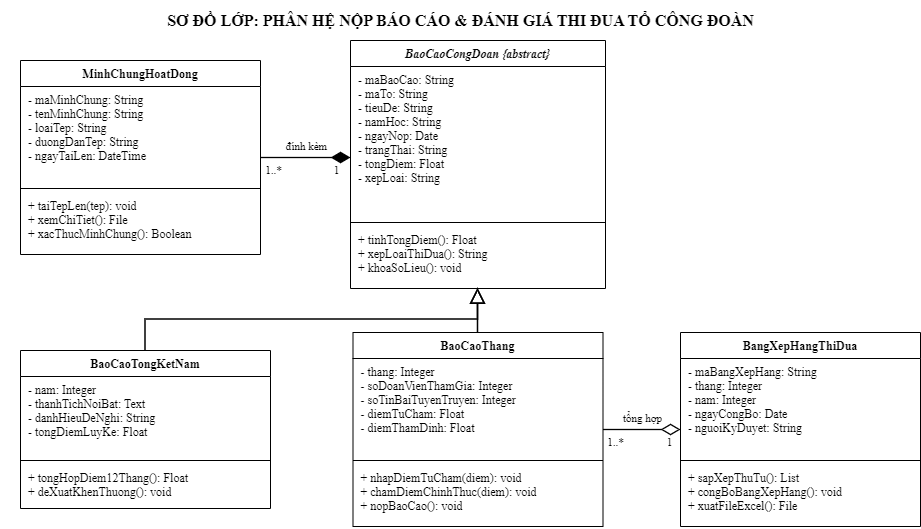

The diagram above was exported from draw.io. Its source (the exported page's mxGraphModel, read from the mxfile embedded in the PNG):
<mxGraphModel dx="1414" dy="777" grid="1" gridSize="10" guides="1" tooltips="1" connect="1" arrows="1" fold="1" page="1" pageScale="1" pageWidth="1000" pageHeight="600" background="#ffffff" math="0" shadow="0">
  <root>
    <mxCell id="0" />
    <mxCell id="1" parent="0" />
    <mxCell id="CD3_Bao_cao_Danh_gia_Thi_dua_To_Cong_doan_title" parent="1" style="text;html=1;strokeColor=none;fillColor=none;align=center;verticalAlign=middle;fontSize=16;fontStyle=1;fontFamily=Times New Roman;" value="SƠ ĐỒ LỚP: PHÂN HỆ NỘP BÁO CÁO &amp; ĐÁNH GIÁ THI ĐUA TỔ CÔNG ĐOÀN" vertex="1">
      <mxGeometry height="40" width="920" x="40" y="20" as="geometry" />
    </mxCell>
    <mxCell id="c3_baocao" parent="1" style="swimlane;fontStyle=3;align=center;verticalAlign=top;childLayout=stackLayout;horizontal=1;startSize=26;horizontalStack=0;resizeParent=1;resizeParentMax=0;resizeLast=0;collapsible=0;marginBottom=0;fillColor=#ffffff;strokeColor=#000000;fontFamily=Times New Roman;fontSize=12;" value="BaoCaoCongDoan {abstract}" vertex="1">
      <mxGeometry height="248" width="255" x="390" y="60" as="geometry" />
    </mxCell>
    <mxCell id="c3_baocao_attrs" parent="c3_baocao" style="text;strokeColor=none;fillColor=none;align=left;verticalAlign=top;spacingLeft=6;spacingRight=4;overflow=hidden;rotatable=0;points=[[0,0.5],[1,0.5]];portConstraint=eastwest;fontFamily=Times New Roman;fontSize=12;" value="- maBaoCao: String&#10;- maTo: String&#10;- tieuDe: String&#10;- namHoc: String&#10;- ngayNop: Date&#10;- trangThai: String&#10;- tongDiem: Float&#10;- xepLoai: String" vertex="1">
      <mxGeometry height="152" width="255" y="26" as="geometry" />
    </mxCell>
    <mxCell id="c3_baocao_sep" parent="c3_baocao" style="line;strokeWidth=1;fillColor=none;align=left;verticalAlign=middle;spacingTop=-1;spacingLeft=3;spacingRight=3;rotatable=0;labelPosition=right;points=[];portConstraint=eastwest;strokeColor=#000000;" value="" vertex="1">
      <mxGeometry height="8" width="255" y="178" as="geometry" />
    </mxCell>
    <mxCell id="c3_baocao_methods" parent="c3_baocao" style="text;strokeColor=none;fillColor=none;align=left;verticalAlign=top;spacingLeft=6;spacingRight=4;overflow=hidden;rotatable=0;points=[[0,0.5],[1,0.5]];portConstraint=eastwest;fontFamily=Times New Roman;fontSize=12;" value="+ tinhTongDiem(): Float&#10;+ xepLoaiThiDua(): String&#10;+ khoaSoLieu(): void" vertex="1">
      <mxGeometry height="62" width="255" y="186" as="geometry" />
    </mxCell>
    <mxCell id="c3_bcthang" parent="1" style="swimlane;fontStyle=1;align=center;verticalAlign=top;childLayout=stackLayout;horizontal=1;startSize=26;horizontalStack=0;resizeParent=1;resizeParentMax=0;resizeLast=0;collapsible=0;marginBottom=0;fillColor=#ffffff;strokeColor=#000000;fontFamily=Times New Roman;fontSize=12;" value="BaoCaoThang" vertex="1">
      <mxGeometry height="194" width="250" x="392.5" y="352" as="geometry" />
    </mxCell>
    <mxCell id="c3_bcthang_attrs" parent="c3_bcthang" style="text;strokeColor=none;fillColor=none;align=left;verticalAlign=top;spacingLeft=6;spacingRight=4;overflow=hidden;rotatable=0;points=[[0,0.5],[1,0.5]];portConstraint=eastwest;fontFamily=Times New Roman;fontSize=12;" value="- thang: Integer&#10;- soDoanVienThamGia: Integer&#10;- soTinBaiTuyenTruyen: Integer&#10;- diemTuCham: Float&#10;- diemThamDinh: Float" vertex="1">
      <mxGeometry height="98" width="250" y="26" as="geometry" />
    </mxCell>
    <mxCell id="c3_bcthang_sep" parent="c3_bcthang" style="line;strokeWidth=1;fillColor=none;align=left;verticalAlign=middle;spacingTop=-1;spacingLeft=3;spacingRight=3;rotatable=0;labelPosition=right;points=[];portConstraint=eastwest;strokeColor=#000000;" value="" vertex="1">
      <mxGeometry height="8" width="250" y="124" as="geometry" />
    </mxCell>
    <mxCell id="c3_bcthang_methods" parent="c3_bcthang" style="text;strokeColor=none;fillColor=none;align=left;verticalAlign=top;spacingLeft=6;spacingRight=4;overflow=hidden;rotatable=0;points=[[0,0.5],[1,0.5]];portConstraint=eastwest;fontFamily=Times New Roman;fontSize=12;" value="+ nhapDiemTuCham(diem): void&#10;+ chamDiemChinhThuc(diem): void&#10;+ nopBaoCao(): void" vertex="1">
      <mxGeometry height="62" width="250" y="132" as="geometry" />
    </mxCell>
    <mxCell id="c3_bcnam" parent="1" style="swimlane;fontStyle=1;align=center;verticalAlign=top;childLayout=stackLayout;horizontal=1;startSize=26;horizontalStack=0;resizeParent=1;resizeParentMax=0;resizeLast=0;collapsible=0;marginBottom=0;fillColor=#ffffff;strokeColor=#000000;fontFamily=Times New Roman;fontSize=12;" value="BaoCaoTongKetNam" vertex="1">
      <mxGeometry height="158" width="250" x="60" y="370" as="geometry" />
    </mxCell>
    <mxCell id="c3_bcnam_attrs" parent="c3_bcnam" style="text;strokeColor=none;fillColor=none;align=left;verticalAlign=top;spacingLeft=6;spacingRight=4;overflow=hidden;rotatable=0;points=[[0,0.5],[1,0.5]];portConstraint=eastwest;fontFamily=Times New Roman;fontSize=12;" value="- nam: Integer&#10;- thanhTichNoiBat: Text&#10;- danhHieuDeNghi: String&#10;- tongDiemLuyKe: Float" vertex="1">
      <mxGeometry height="80" width="250" y="26" as="geometry" />
    </mxCell>
    <mxCell id="c3_bcnam_sep" parent="c3_bcnam" style="line;strokeWidth=1;fillColor=none;align=left;verticalAlign=middle;spacingTop=-1;spacingLeft=3;spacingRight=3;rotatable=0;labelPosition=right;points=[];portConstraint=eastwest;strokeColor=#000000;" value="" vertex="1">
      <mxGeometry height="8" width="250" y="106" as="geometry" />
    </mxCell>
    <mxCell id="c3_bcnam_methods" parent="c3_bcnam" style="text;strokeColor=none;fillColor=none;align=left;verticalAlign=top;spacingLeft=6;spacingRight=4;overflow=hidden;rotatable=0;points=[[0,0.5],[1,0.5]];portConstraint=eastwest;fontFamily=Times New Roman;fontSize=12;" value="+ tongHopDiem12Thang(): Float&#10;+ deXuatKhenThuong(): void" vertex="1">
      <mxGeometry height="44" width="250" y="114" as="geometry" />
    </mxCell>
    <mxCell id="c3_minhchung" parent="1" style="swimlane;fontStyle=1;align=center;verticalAlign=top;childLayout=stackLayout;horizontal=1;startSize=26;horizontalStack=0;resizeParent=1;resizeParentMax=0;resizeLast=0;collapsible=0;marginBottom=0;fillColor=#ffffff;strokeColor=#000000;fontFamily=Times New Roman;fontSize=12;" value="MinhChungHoatDong" vertex="1">
      <mxGeometry height="194" width="240" x="60" y="80" as="geometry" />
    </mxCell>
    <mxCell id="c3_minhchung_attrs" parent="c3_minhchung" style="text;strokeColor=none;fillColor=none;align=left;verticalAlign=top;spacingLeft=6;spacingRight=4;overflow=hidden;rotatable=0;points=[[0,0.5],[1,0.5]];portConstraint=eastwest;fontFamily=Times New Roman;fontSize=12;" value="- maMinhChung: String&#10;- tenMinhChung: String&#10;- loaiTep: String&#10;- duongDanTep: String&#10;- ngayTaiLen: DateTime" vertex="1">
      <mxGeometry height="98" width="240" y="26" as="geometry" />
    </mxCell>
    <mxCell id="c3_minhchung_sep" parent="c3_minhchung" style="line;strokeWidth=1;fillColor=none;align=left;verticalAlign=middle;spacingTop=-1;spacingLeft=3;spacingRight=3;rotatable=0;labelPosition=right;points=[];portConstraint=eastwest;strokeColor=#000000;" value="" vertex="1">
      <mxGeometry height="8" width="240" y="124" as="geometry" />
    </mxCell>
    <mxCell id="c3_minhchung_methods" parent="c3_minhchung" style="text;strokeColor=none;fillColor=none;align=left;verticalAlign=top;spacingLeft=6;spacingRight=4;overflow=hidden;rotatable=0;points=[[0,0.5],[1,0.5]];portConstraint=eastwest;fontFamily=Times New Roman;fontSize=12;" value="+ taiTepLen(tep): void&#10;+ xemChiTiet(): File&#10;+ xacThucMinhChung(): Boolean" vertex="1">
      <mxGeometry height="62" width="240" y="132" as="geometry" />
    </mxCell>
    <mxCell id="c3_xephang" parent="1" style="swimlane;fontStyle=1;align=center;verticalAlign=top;childLayout=stackLayout;horizontal=1;startSize=26;horizontalStack=0;resizeParent=1;resizeParentMax=0;resizeLast=0;collapsible=0;marginBottom=0;fillColor=#ffffff;strokeColor=#000000;fontFamily=Times New Roman;fontSize=12;" value="BangXepHangThiDua" vertex="1">
      <mxGeometry height="194" width="240" x="720" y="352" as="geometry" />
    </mxCell>
    <mxCell id="c3_xephang_attrs" parent="c3_xephang" style="text;strokeColor=none;fillColor=none;align=left;verticalAlign=top;spacingLeft=6;spacingRight=4;overflow=hidden;rotatable=0;points=[[0,0.5],[1,0.5]];portConstraint=eastwest;fontFamily=Times New Roman;fontSize=12;" value="- maBangXepHang: String&#10;- thang: Integer&#10;- nam: Integer&#10;- ngayCongBo: Date&#10;- nguoiKyDuyet: String" vertex="1">
      <mxGeometry height="98" width="240" y="26" as="geometry" />
    </mxCell>
    <mxCell id="c3_xephang_sep" parent="c3_xephang" style="line;strokeWidth=1;fillColor=none;align=left;verticalAlign=middle;spacingTop=-1;spacingLeft=3;spacingRight=3;rotatable=0;labelPosition=right;points=[];portConstraint=eastwest;strokeColor=#000000;" value="" vertex="1">
      <mxGeometry height="8" width="240" y="124" as="geometry" />
    </mxCell>
    <mxCell id="c3_xephang_methods" parent="c3_xephang" style="text;strokeColor=none;fillColor=none;align=left;verticalAlign=top;spacingLeft=6;spacingRight=4;overflow=hidden;rotatable=0;points=[[0,0.5],[1,0.5]];portConstraint=eastwest;fontFamily=Times New Roman;fontSize=12;" value="+ sapXepThuTu(): List&#10;+ congBoBangXepHang(): void&#10;+ xuatFileExcel(): File" vertex="1">
      <mxGeometry height="62" width="240" y="132" as="geometry" />
    </mxCell>
    <mxCell id="e3_inh1" edge="1" parent="1" source="c3_bcthang" style="edgeStyle=orthogonalEdgeStyle;rounded=0;html=1;endArrow=block;endFill=0;endSize=12;startArrow=none;strokeColor=#000000;strokeWidth=1.5;fontFamily=Times New Roman;fontSize=11;exitX=0.5;exitY=0;exitDx=0;exitDy=0;entryX=0.5;entryY=1;entryDx=0;entryDy=0;" target="c3_baocao" value="">
      <mxGeometry relative="1" as="geometry" />
    </mxCell>
    <mxCell id="e3_inh2" edge="1" parent="1" source="c3_bcnam" style="edgeStyle=orthogonalEdgeStyle;rounded=0;html=1;endArrow=block;endFill=0;endSize=12;startArrow=none;strokeColor=#000000;strokeWidth=1.5;fontFamily=Times New Roman;fontSize=11;exitX=0.5;exitY=0;exitDx=0;exitDy=0;entryX=0.5;entryY=1;entryDx=0;entryDy=0;" target="c3_baocao" value="">
      <mxGeometry relative="1" as="geometry" />
    </mxCell>
    <mxCell id="e3_as1" edge="1" parent="1" source="c3_baocao" style="edgeStyle=orthogonalEdgeStyle;rounded=0;html=1;strokeColor=#000000;strokeWidth=1.3;fontFamily=Times New Roman;fontSize=11;startArrow=diamondThin;startFill=1;startSize=16;endArrow=none;exitX=0;exitY=0.4718;exitDx=0;exitDy=0;entryX=1;entryY=0.5;entryDx=0;entryDy=0;" target="c3_minhchung" value="">
      <mxGeometry relative="1" as="geometry" />
    </mxCell>
    <mxCell id="e3_as1_l0" connectable="0" parent="e3_as1" style="edgeLabel;html=1;align=center;verticalAlign=middle;resizable=0;points=[];labelBackgroundColor=none;fontStyle=0;fontFamily=Times New Roman;fontSize=11;" value="1" vertex="1">
      <mxGeometry relative="1" x="-0.7" y="12" as="geometry">
        <mxPoint as="offset" />
      </mxGeometry>
    </mxCell>
    <mxCell id="e3_as1_l1" connectable="0" parent="e3_as1" style="edgeLabel;html=1;align=center;verticalAlign=middle;resizable=0;points=[];labelBackgroundColor=none;fontStyle=0;fontFamily=Times New Roman;fontSize=11;" value="1..*" vertex="1">
      <mxGeometry relative="1" x="0.7" y="12" as="geometry">
        <mxPoint as="offset" />
      </mxGeometry>
    </mxCell>
    <mxCell id="e3_as1_l2" connectable="0" parent="e3_as1" style="edgeLabel;html=1;align=center;verticalAlign=middle;resizable=0;points=[];labelBackgroundColor=none;fontStyle=0;fontFamily=Times New Roman;fontSize=11;" value="đính kèm" vertex="1">
      <mxGeometry relative="1" y="-12" as="geometry">
        <mxPoint as="offset" />
      </mxGeometry>
    </mxCell>
    <mxCell id="e3_as2" edge="1" parent="1" source="c3_xephang" style="edgeStyle=orthogonalEdgeStyle;rounded=0;html=1;strokeColor=#000000;strokeWidth=1.3;fontFamily=Times New Roman;fontSize=11;startArrow=diamondThin;startFill=0;startSize=16;endArrow=none;exitX=0;exitY=0.5;exitDx=0;exitDy=0;entryX=1;entryY=0.5;entryDx=0;entryDy=0;" target="c3_bcthang" value="">
      <mxGeometry relative="1" as="geometry" />
    </mxCell>
    <mxCell id="e3_as2_l0" connectable="0" parent="e3_as2" style="edgeLabel;html=1;align=center;verticalAlign=middle;resizable=0;points=[];labelBackgroundColor=none;fontStyle=0;fontFamily=Times New Roman;fontSize=11;" value="1" vertex="1">
      <mxGeometry relative="1" x="-0.7" y="12" as="geometry">
        <mxPoint as="offset" />
      </mxGeometry>
    </mxCell>
    <mxCell id="e3_as2_l1" connectable="0" parent="e3_as2" style="edgeLabel;html=1;align=center;verticalAlign=middle;resizable=0;points=[];labelBackgroundColor=none;fontStyle=0;fontFamily=Times New Roman;fontSize=11;" value="1..*" vertex="1">
      <mxGeometry relative="1" x="0.7" y="12" as="geometry">
        <mxPoint as="offset" />
      </mxGeometry>
    </mxCell>
    <mxCell id="e3_as2_l2" connectable="0" parent="e3_as2" style="edgeLabel;html=1;align=center;verticalAlign=middle;resizable=0;points=[];labelBackgroundColor=none;fontStyle=0;fontFamily=Times New Roman;fontSize=11;" value="tổng hợp" vertex="1">
      <mxGeometry relative="1" y="-12" as="geometry">
        <mxPoint as="offset" />
      </mxGeometry>
    </mxCell>
  </root>
</mxGraphModel>